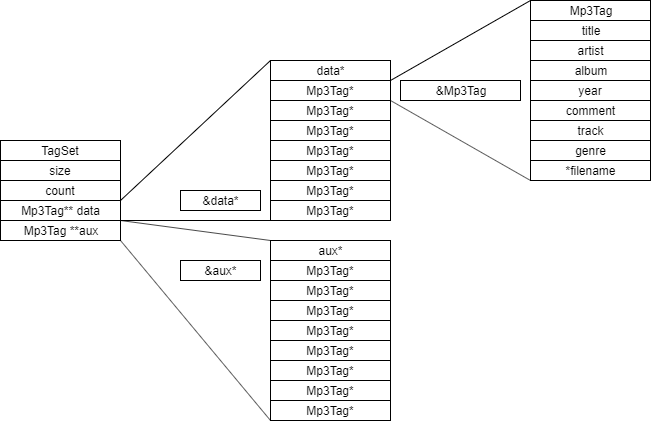

The diagram above was exported from draw.io. Its source (the exported page's mxGraphModel, read from the mxfile embedded in the PNG):
<mxGraphModel dx="1024" dy="592" grid="1" gridSize="10" guides="1" tooltips="1" connect="1" arrows="1" fold="1" page="1" pageScale="1" pageWidth="850" pageHeight="1100" math="0" shadow="0">
  <root>
    <mxCell id="0" />
    <mxCell id="1" parent="0" />
    <mxCell id="nKM8gTxBvGrZHmX7C30f-35" value="" style="group" vertex="1" connectable="0" parent="1">
      <mxGeometry x="70" y="280" width="120" height="100" as="geometry" />
    </mxCell>
    <mxCell id="nKM8gTxBvGrZHmX7C30f-36" value="TagSet" style="rounded=0;whiteSpace=wrap;html=1;" vertex="1" parent="nKM8gTxBvGrZHmX7C30f-35">
      <mxGeometry width="120" height="20" as="geometry" />
    </mxCell>
    <mxCell id="nKM8gTxBvGrZHmX7C30f-37" value="size" style="rounded=0;whiteSpace=wrap;html=1;" vertex="1" parent="nKM8gTxBvGrZHmX7C30f-35">
      <mxGeometry y="20" width="120" height="20" as="geometry" />
    </mxCell>
    <mxCell id="nKM8gTxBvGrZHmX7C30f-38" value="count" style="rounded=0;whiteSpace=wrap;html=1;" vertex="1" parent="nKM8gTxBvGrZHmX7C30f-35">
      <mxGeometry y="40" width="120" height="20" as="geometry" />
    </mxCell>
    <mxCell id="nKM8gTxBvGrZHmX7C30f-39" value="Mp3Tag** data" style="rounded=0;whiteSpace=wrap;html=1;" vertex="1" parent="nKM8gTxBvGrZHmX7C30f-35">
      <mxGeometry y="60" width="120" height="20" as="geometry" />
    </mxCell>
    <mxCell id="nKM8gTxBvGrZHmX7C30f-40" value="Mp3Tag **aux" style="rounded=0;whiteSpace=wrap;html=1;" vertex="1" parent="nKM8gTxBvGrZHmX7C30f-35">
      <mxGeometry y="80" width="120" height="20" as="geometry" />
    </mxCell>
    <mxCell id="nKM8gTxBvGrZHmX7C30f-51" value="" style="endArrow=none;html=1;entryX=0;entryY=0;entryDx=0;entryDy=0;exitX=1;exitY=0;exitDx=0;exitDy=0;" edge="1" parent="1" source="nKM8gTxBvGrZHmX7C30f-39" target="nKM8gTxBvGrZHmX7C30f-41">
      <mxGeometry width="50" height="50" relative="1" as="geometry">
        <mxPoint x="70" y="490" as="sourcePoint" />
        <mxPoint x="120" y="440" as="targetPoint" />
      </mxGeometry>
    </mxCell>
    <mxCell id="nKM8gTxBvGrZHmX7C30f-52" value="" style="endArrow=none;html=1;entryX=1;entryY=0;entryDx=0;entryDy=0;exitX=0;exitY=1;exitDx=0;exitDy=0;" edge="1" parent="1" source="nKM8gTxBvGrZHmX7C30f-48" target="nKM8gTxBvGrZHmX7C30f-40">
      <mxGeometry width="50" height="50" relative="1" as="geometry">
        <mxPoint x="70" y="490" as="sourcePoint" />
        <mxPoint x="120" y="440" as="targetPoint" />
      </mxGeometry>
    </mxCell>
    <mxCell id="nKM8gTxBvGrZHmX7C30f-53" value="" style="group" vertex="1" connectable="0" parent="1">
      <mxGeometry x="340" y="200" width="120" height="160" as="geometry" />
    </mxCell>
    <mxCell id="nKM8gTxBvGrZHmX7C30f-41" value="data*" style="rounded=0;whiteSpace=wrap;html=1;" vertex="1" parent="nKM8gTxBvGrZHmX7C30f-53">
      <mxGeometry width="120" height="20" as="geometry" />
    </mxCell>
    <mxCell id="nKM8gTxBvGrZHmX7C30f-42" value="Mp3Tag*" style="rounded=0;whiteSpace=wrap;html=1;" vertex="1" parent="nKM8gTxBvGrZHmX7C30f-53">
      <mxGeometry y="20" width="120" height="20" as="geometry" />
    </mxCell>
    <mxCell id="nKM8gTxBvGrZHmX7C30f-43" value="&lt;span style=&quot;white-space: normal&quot;&gt;Mp3Tag*&lt;/span&gt;" style="rounded=0;whiteSpace=wrap;html=1;" vertex="1" parent="nKM8gTxBvGrZHmX7C30f-53">
      <mxGeometry y="40" width="120" height="20" as="geometry" />
    </mxCell>
    <mxCell id="nKM8gTxBvGrZHmX7C30f-44" value="&lt;span style=&quot;white-space: normal&quot;&gt;Mp3Tag*&lt;/span&gt;" style="rounded=0;whiteSpace=wrap;html=1;" vertex="1" parent="nKM8gTxBvGrZHmX7C30f-53">
      <mxGeometry y="60" width="120" height="20" as="geometry" />
    </mxCell>
    <mxCell id="nKM8gTxBvGrZHmX7C30f-45" value="&lt;span style=&quot;white-space: normal&quot;&gt;Mp3Tag*&lt;/span&gt;" style="rounded=0;whiteSpace=wrap;html=1;" vertex="1" parent="nKM8gTxBvGrZHmX7C30f-53">
      <mxGeometry y="80" width="120" height="20" as="geometry" />
    </mxCell>
    <mxCell id="nKM8gTxBvGrZHmX7C30f-46" value="&lt;span style=&quot;white-space: normal&quot;&gt;Mp3Tag*&lt;/span&gt;" style="rounded=0;whiteSpace=wrap;html=1;" vertex="1" parent="nKM8gTxBvGrZHmX7C30f-53">
      <mxGeometry y="100" width="120" height="20" as="geometry" />
    </mxCell>
    <mxCell id="nKM8gTxBvGrZHmX7C30f-47" value="&lt;span style=&quot;white-space: normal&quot;&gt;Mp3Tag*&lt;/span&gt;" style="rounded=0;whiteSpace=wrap;html=1;" vertex="1" parent="nKM8gTxBvGrZHmX7C30f-53">
      <mxGeometry y="120" width="120" height="20" as="geometry" />
    </mxCell>
    <mxCell id="nKM8gTxBvGrZHmX7C30f-48" value="&lt;span style=&quot;white-space: normal&quot;&gt;Mp3Tag*&lt;/span&gt;" style="rounded=0;whiteSpace=wrap;html=1;" vertex="1" parent="nKM8gTxBvGrZHmX7C30f-53">
      <mxGeometry y="140" width="120" height="20" as="geometry" />
    </mxCell>
    <mxCell id="nKM8gTxBvGrZHmX7C30f-54" value="aux*" style="rounded=0;whiteSpace=wrap;html=1;" vertex="1" parent="1">
      <mxGeometry x="340" y="380" width="120" height="20" as="geometry" />
    </mxCell>
    <mxCell id="nKM8gTxBvGrZHmX7C30f-55" value="&lt;span style=&quot;white-space: normal&quot;&gt;Mp3Tag*&lt;/span&gt;" style="rounded=0;whiteSpace=wrap;html=1;" vertex="1" parent="1">
      <mxGeometry x="340" y="400" width="120" height="20" as="geometry" />
    </mxCell>
    <mxCell id="nKM8gTxBvGrZHmX7C30f-56" value="&lt;span style=&quot;white-space: normal&quot;&gt;Mp3Tag*&lt;/span&gt;" style="rounded=0;whiteSpace=wrap;html=1;" vertex="1" parent="1">
      <mxGeometry x="340" y="420" width="120" height="20" as="geometry" />
    </mxCell>
    <mxCell id="nKM8gTxBvGrZHmX7C30f-57" value="&lt;span style=&quot;white-space: normal&quot;&gt;Mp3Tag*&lt;/span&gt;" style="rounded=0;whiteSpace=wrap;html=1;" vertex="1" parent="1">
      <mxGeometry x="340" y="540" width="120" height="20" as="geometry" />
    </mxCell>
    <mxCell id="nKM8gTxBvGrZHmX7C30f-58" value="&lt;span style=&quot;white-space: normal&quot;&gt;Mp3Tag*&lt;/span&gt;" style="rounded=0;whiteSpace=wrap;html=1;" vertex="1" parent="1">
      <mxGeometry x="340" y="440" width="120" height="20" as="geometry" />
    </mxCell>
    <mxCell id="nKM8gTxBvGrZHmX7C30f-59" value="&lt;span style=&quot;white-space: normal&quot;&gt;Mp3Tag*&lt;/span&gt;" style="rounded=0;whiteSpace=wrap;html=1;" vertex="1" parent="1">
      <mxGeometry x="340" y="520" width="120" height="20" as="geometry" />
    </mxCell>
    <mxCell id="nKM8gTxBvGrZHmX7C30f-60" value="&lt;span style=&quot;white-space: normal&quot;&gt;Mp3Tag*&lt;/span&gt;" style="rounded=0;whiteSpace=wrap;html=1;" vertex="1" parent="1">
      <mxGeometry x="340" y="480" width="120" height="20" as="geometry" />
    </mxCell>
    <mxCell id="nKM8gTxBvGrZHmX7C30f-61" value="&lt;span style=&quot;white-space: normal&quot;&gt;Mp3Tag*&lt;/span&gt;" style="rounded=0;whiteSpace=wrap;html=1;" vertex="1" parent="1">
      <mxGeometry x="340" y="460" width="120" height="20" as="geometry" />
    </mxCell>
    <mxCell id="nKM8gTxBvGrZHmX7C30f-62" value="&lt;span style=&quot;white-space: normal&quot;&gt;Mp3Tag*&lt;/span&gt;" style="rounded=0;whiteSpace=wrap;html=1;" vertex="1" parent="1">
      <mxGeometry x="340" y="500" width="120" height="20" as="geometry" />
    </mxCell>
    <mxCell id="nKM8gTxBvGrZHmX7C30f-66" value="" style="endArrow=none;html=1;entryX=1;entryY=0;entryDx=0;entryDy=0;exitX=0;exitY=0;exitDx=0;exitDy=0;" edge="1" parent="1" source="nKM8gTxBvGrZHmX7C30f-54" target="nKM8gTxBvGrZHmX7C30f-40">
      <mxGeometry width="50" height="50" relative="1" as="geometry">
        <mxPoint x="70" y="630" as="sourcePoint" />
        <mxPoint x="120" y="580" as="targetPoint" />
      </mxGeometry>
    </mxCell>
    <mxCell id="nKM8gTxBvGrZHmX7C30f-67" value="" style="endArrow=none;html=1;entryX=1;entryY=1;entryDx=0;entryDy=0;exitX=0;exitY=1;exitDx=0;exitDy=0;" edge="1" parent="1" source="nKM8gTxBvGrZHmX7C30f-57" target="nKM8gTxBvGrZHmX7C30f-40">
      <mxGeometry width="50" height="50" relative="1" as="geometry">
        <mxPoint x="70" y="630" as="sourcePoint" />
        <mxPoint x="120" y="580" as="targetPoint" />
      </mxGeometry>
    </mxCell>
    <mxCell id="nKM8gTxBvGrZHmX7C30f-68" value="Mp3Tag" style="rounded=0;whiteSpace=wrap;html=1;" vertex="1" parent="1">
      <mxGeometry x="600" y="140" width="120" height="20" as="geometry" />
    </mxCell>
    <mxCell id="nKM8gTxBvGrZHmX7C30f-69" value="title" style="rounded=0;whiteSpace=wrap;html=1;" vertex="1" parent="1">
      <mxGeometry x="600" y="160" width="120" height="20" as="geometry" />
    </mxCell>
    <mxCell id="nKM8gTxBvGrZHmX7C30f-70" value="artist" style="rounded=0;whiteSpace=wrap;html=1;" vertex="1" parent="1">
      <mxGeometry x="600" y="180" width="120" height="20" as="geometry" />
    </mxCell>
    <mxCell id="nKM8gTxBvGrZHmX7C30f-71" value="album" style="rounded=0;whiteSpace=wrap;html=1;" vertex="1" parent="1">
      <mxGeometry x="600" y="200" width="120" height="20" as="geometry" />
    </mxCell>
    <mxCell id="nKM8gTxBvGrZHmX7C30f-72" value="year" style="rounded=0;whiteSpace=wrap;html=1;" vertex="1" parent="1">
      <mxGeometry x="600" y="220" width="120" height="20" as="geometry" />
    </mxCell>
    <mxCell id="nKM8gTxBvGrZHmX7C30f-73" value="comment" style="rounded=0;whiteSpace=wrap;html=1;" vertex="1" parent="1">
      <mxGeometry x="600" y="240" width="120" height="20" as="geometry" />
    </mxCell>
    <mxCell id="nKM8gTxBvGrZHmX7C30f-74" value="track" style="rounded=0;whiteSpace=wrap;html=1;" vertex="1" parent="1">
      <mxGeometry x="600" y="260" width="120" height="20" as="geometry" />
    </mxCell>
    <mxCell id="nKM8gTxBvGrZHmX7C30f-75" value="genre" style="rounded=0;whiteSpace=wrap;html=1;" vertex="1" parent="1">
      <mxGeometry x="600" y="280" width="120" height="20" as="geometry" />
    </mxCell>
    <mxCell id="nKM8gTxBvGrZHmX7C30f-76" value="*filename" style="rounded=0;whiteSpace=wrap;html=1;" vertex="1" parent="1">
      <mxGeometry x="600" y="300" width="120" height="20" as="geometry" />
    </mxCell>
    <mxCell id="nKM8gTxBvGrZHmX7C30f-78" value="" style="endArrow=none;html=1;entryX=1;entryY=1;entryDx=0;entryDy=0;exitX=0;exitY=0;exitDx=0;exitDy=0;" edge="1" parent="1" source="nKM8gTxBvGrZHmX7C30f-68" target="nKM8gTxBvGrZHmX7C30f-41">
      <mxGeometry width="50" height="50" relative="1" as="geometry">
        <mxPoint x="70" y="630" as="sourcePoint" />
        <mxPoint x="120" y="580" as="targetPoint" />
      </mxGeometry>
    </mxCell>
    <mxCell id="nKM8gTxBvGrZHmX7C30f-79" value="" style="endArrow=none;html=1;entryX=1;entryY=0;entryDx=0;entryDy=0;exitX=0;exitY=1;exitDx=0;exitDy=0;" edge="1" parent="1" source="nKM8gTxBvGrZHmX7C30f-76" target="nKM8gTxBvGrZHmX7C30f-43">
      <mxGeometry width="50" height="50" relative="1" as="geometry">
        <mxPoint x="70" y="630" as="sourcePoint" />
        <mxPoint x="120" y="580" as="targetPoint" />
      </mxGeometry>
    </mxCell>
    <mxCell id="nKM8gTxBvGrZHmX7C30f-80" value="&amp;amp;Mp3Tag" style="rounded=0;whiteSpace=wrap;html=1;" vertex="1" parent="1">
      <mxGeometry x="470" y="220" width="120" height="20" as="geometry" />
    </mxCell>
    <mxCell id="nKM8gTxBvGrZHmX7C30f-81" value="&amp;amp;data*" style="rounded=0;whiteSpace=wrap;html=1;" vertex="1" parent="1">
      <mxGeometry x="250" y="330" width="80" height="20" as="geometry" />
    </mxCell>
    <mxCell id="nKM8gTxBvGrZHmX7C30f-82" value="&amp;amp;aux*" style="rounded=0;whiteSpace=wrap;html=1;" vertex="1" parent="1">
      <mxGeometry x="250" y="400" width="80" height="20" as="geometry" />
    </mxCell>
  </root>
</mxGraphModel>